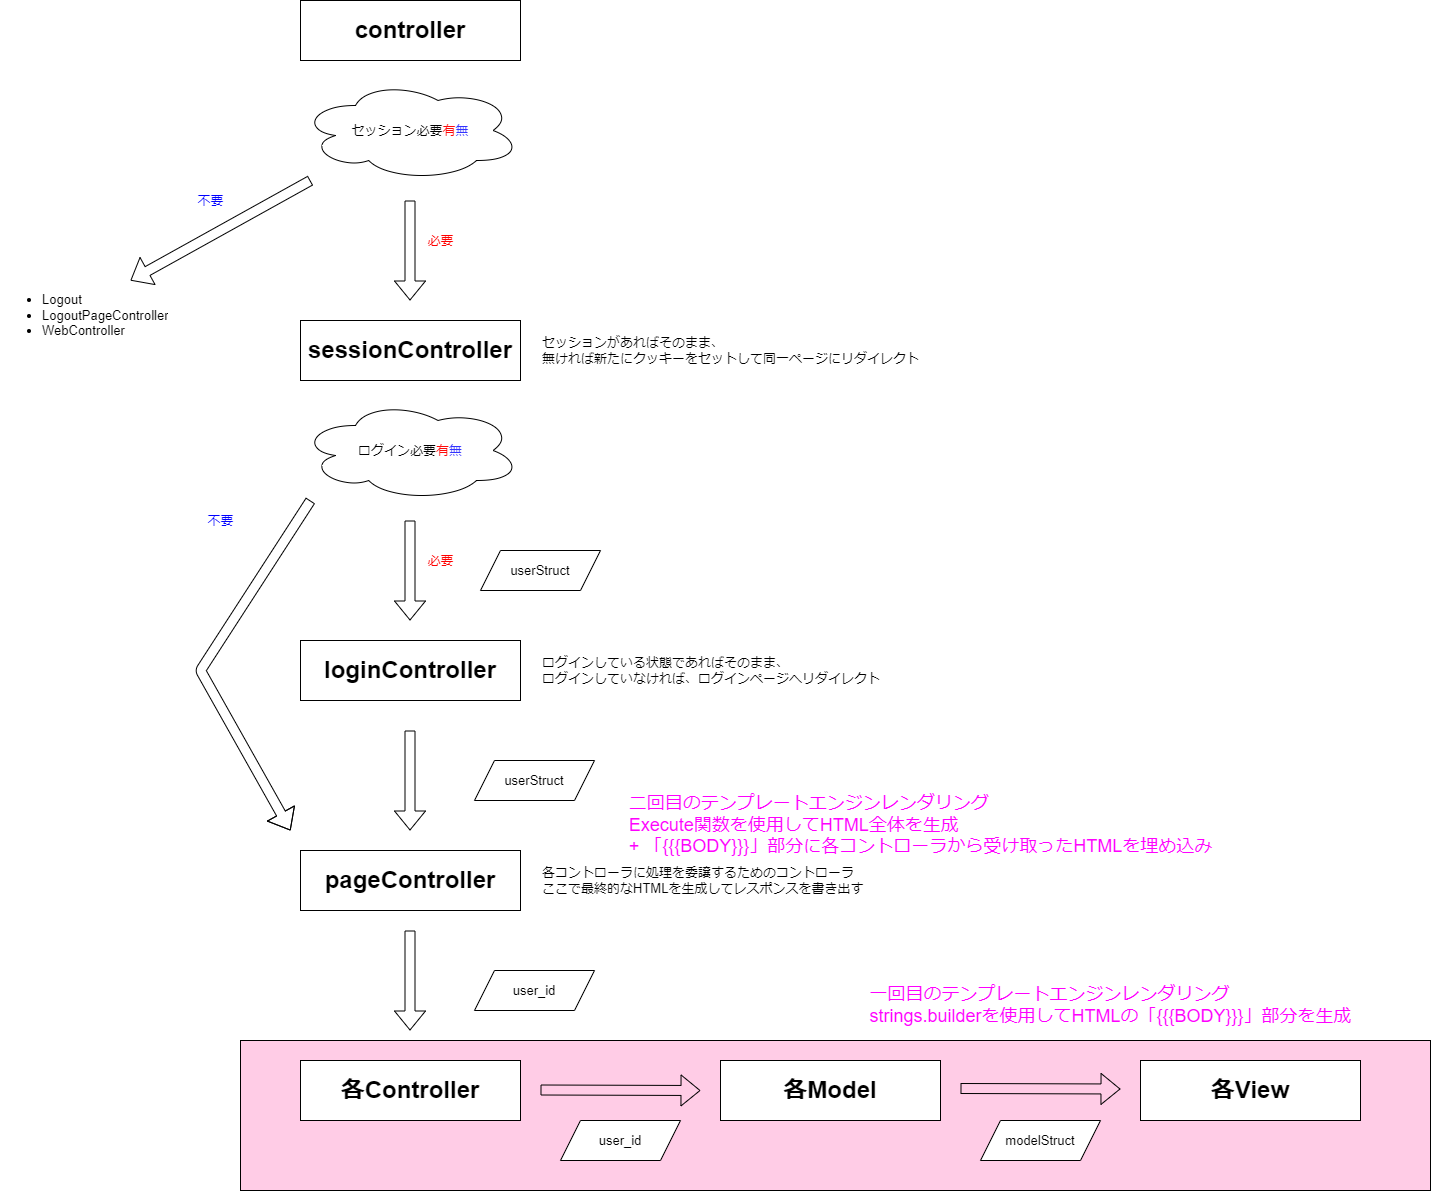

The diagram above was exported from draw.io. Its source (the exported page's mxGraphModel, read from the mxfile embedded in the PNG):
<mxGraphModel dx="1945" dy="561" grid="1" gridSize="10" guides="1" tooltips="1" connect="1" arrows="1" fold="1" page="1" pageScale="1" pageWidth="827" pageHeight="1169" math="0" shadow="0">
  <root>
    <mxCell id="0" />
    <mxCell id="1" parent="0" />
    <mxCell id="38" value="" style="rounded=0;whiteSpace=wrap;html=1;fontFamily=Helvetica;fontSize=13;fontColor=#000000;fillColor=#FFCCE6;" parent="1" vertex="1">
      <mxGeometry x="60" y="1120" width="1190" height="150" as="geometry" />
    </mxCell>
    <mxCell id="2" value="&lt;h1&gt;controller&lt;/h1&gt;" style="rounded=0;whiteSpace=wrap;html=1;" parent="1" vertex="1">
      <mxGeometry x="120" y="80" width="220" height="60" as="geometry" />
    </mxCell>
    <mxCell id="3" value="&lt;h1&gt;sessionController&lt;/h1&gt;" style="rounded=0;whiteSpace=wrap;html=1;" parent="1" vertex="1">
      <mxGeometry x="120" y="400" width="220" height="60" as="geometry" />
    </mxCell>
    <mxCell id="4" value="" style="shape=flexArrow;endArrow=classic;html=1;fontFamily=Helvetica;fontSize=13;" parent="1" edge="1">
      <mxGeometry width="50" height="50" relative="1" as="geometry">
        <mxPoint x="130" y="580" as="sourcePoint" />
        <mxPoint x="110" y="910" as="targetPoint" />
        <Array as="points">
          <mxPoint x="20" y="750" />
        </Array>
      </mxGeometry>
    </mxCell>
    <mxCell id="5" value="不要" style="text;html=1;align=center;verticalAlign=middle;resizable=0;points=[];autosize=1;strokeColor=none;fillColor=none;fontSize=13;fontFamily=Helvetica;fontColor=#0000FF;" parent="1" vertex="1">
      <mxGeometry x="20" y="590" width="40" height="20" as="geometry" />
    </mxCell>
    <mxCell id="6" value="セッション必要&lt;font color=&quot;#ff0a0a&quot;&gt;有&lt;/font&gt;&lt;font color=&quot;#3333ff&quot;&gt;無&lt;/font&gt;" style="ellipse;shape=cloud;whiteSpace=wrap;html=1;fontFamily=Helvetica;fontSize=13;" parent="1" vertex="1">
      <mxGeometry x="120" y="160" width="220" height="100" as="geometry" />
    </mxCell>
    <mxCell id="7" value="&lt;ul&gt;&lt;li&gt;Logout&lt;/li&gt;&lt;li&gt;LogoutPageController&lt;/li&gt;&lt;li&gt;WebController&lt;/li&gt;&lt;/ul&gt;" style="text;strokeColor=none;fillColor=none;html=1;whiteSpace=wrap;verticalAlign=middle;overflow=hidden;fontFamily=Helvetica;fontSize=13;" parent="1" vertex="1">
      <mxGeometry x="-180" y="350" width="190" height="90" as="geometry" />
    </mxCell>
    <mxCell id="8" value="" style="shape=flexArrow;endArrow=classic;html=1;fontFamily=Helvetica;fontSize=13;" parent="1" edge="1">
      <mxGeometry width="50" height="50" relative="1" as="geometry">
        <mxPoint x="229.5" y="280" as="sourcePoint" />
        <mxPoint x="229.5" y="380" as="targetPoint" />
      </mxGeometry>
    </mxCell>
    <mxCell id="9" value="必要" style="text;html=1;align=center;verticalAlign=middle;resizable=0;points=[];autosize=1;strokeColor=none;fillColor=none;fontSize=13;fontFamily=Helvetica;fontColor=#FF0000;" parent="1" vertex="1">
      <mxGeometry x="240" y="310" width="40" height="20" as="geometry" />
    </mxCell>
    <mxCell id="10" value="セッションがあればそのまま、&lt;br&gt;無ければ新たにクッキーをセットして同一ページにリダイレクト" style="text;html=1;align=left;verticalAlign=middle;resizable=0;points=[];autosize=1;strokeColor=none;fillColor=none;fontSize=13;fontFamily=Helvetica;fontColor=#000000;" parent="1" vertex="1">
      <mxGeometry x="360" y="410" width="390" height="40" as="geometry" />
    </mxCell>
    <mxCell id="11" value="&lt;h1&gt;loginController&lt;/h1&gt;" style="rounded=0;whiteSpace=wrap;html=1;" parent="1" vertex="1">
      <mxGeometry x="120" y="720" width="220" height="60" as="geometry" />
    </mxCell>
    <mxCell id="12" value="ログイン必要&lt;font color=&quot;#ff0a0a&quot;&gt;有&lt;/font&gt;&lt;font color=&quot;#3333ff&quot;&gt;無&lt;/font&gt;" style="ellipse;shape=cloud;whiteSpace=wrap;html=1;fontFamily=Helvetica;fontSize=13;" parent="1" vertex="1">
      <mxGeometry x="120" y="480" width="220" height="100" as="geometry" />
    </mxCell>
    <mxCell id="13" value="" style="shape=flexArrow;endArrow=classic;html=1;fontFamily=Helvetica;fontSize=13;" parent="1" edge="1">
      <mxGeometry width="50" height="50" relative="1" as="geometry">
        <mxPoint x="229.5" y="600" as="sourcePoint" />
        <mxPoint x="229.5" y="700" as="targetPoint" />
      </mxGeometry>
    </mxCell>
    <mxCell id="14" value="必要" style="text;html=1;align=center;verticalAlign=middle;resizable=0;points=[];autosize=1;strokeColor=none;fillColor=none;fontSize=13;fontFamily=Helvetica;fontColor=#FF0000;" parent="1" vertex="1">
      <mxGeometry x="240" y="630" width="40" height="20" as="geometry" />
    </mxCell>
    <mxCell id="15" value="" style="shape=flexArrow;endArrow=classic;html=1;fontFamily=Helvetica;fontSize=13;" parent="1" edge="1">
      <mxGeometry width="50" height="50" relative="1" as="geometry">
        <mxPoint x="130" y="260" as="sourcePoint" />
        <mxPoint x="-50" y="360" as="targetPoint" />
      </mxGeometry>
    </mxCell>
    <mxCell id="16" value="不要" style="text;html=1;align=center;verticalAlign=middle;resizable=0;points=[];autosize=1;strokeColor=none;fillColor=none;fontSize=13;fontFamily=Helvetica;fontColor=#0000FF;" parent="1" vertex="1">
      <mxGeometry x="10" y="270" width="40" height="20" as="geometry" />
    </mxCell>
    <mxCell id="17" value="ログインしている状態であればそのまま、&lt;br&gt;ログインしていなければ、ログインページへリダイレクト" style="text;html=1;align=left;verticalAlign=middle;resizable=0;points=[];autosize=1;strokeColor=none;fillColor=none;fontSize=13;fontFamily=Helvetica;fontColor=#000000;" parent="1" vertex="1">
      <mxGeometry x="360" y="730" width="350" height="40" as="geometry" />
    </mxCell>
    <mxCell id="18" value="&lt;h1&gt;pageController&lt;/h1&gt;" style="rounded=0;whiteSpace=wrap;html=1;" parent="1" vertex="1">
      <mxGeometry x="120" y="930" width="220" height="60" as="geometry" />
    </mxCell>
    <mxCell id="19" value="" style="shape=flexArrow;endArrow=classic;html=1;fontFamily=Helvetica;fontSize=13;" parent="1" edge="1">
      <mxGeometry width="50" height="50" relative="1" as="geometry">
        <mxPoint x="229.5" y="810" as="sourcePoint" />
        <mxPoint x="229.5" y="910" as="targetPoint" />
      </mxGeometry>
    </mxCell>
    <mxCell id="21" value="各コントローラに処理を委譲するためのコントローラ&lt;br&gt;ここで最終的なHTMLを生成してレスポンスを書き出す" style="text;html=1;align=left;verticalAlign=middle;resizable=0;points=[];autosize=1;strokeColor=none;fillColor=none;fontSize=13;fontFamily=Helvetica;fontColor=#000000;" parent="1" vertex="1">
      <mxGeometry x="360" y="940" width="340" height="40" as="geometry" />
    </mxCell>
    <mxCell id="22" value="&lt;h1&gt;各Controller&lt;/h1&gt;" style="rounded=0;whiteSpace=wrap;html=1;" parent="1" vertex="1">
      <mxGeometry x="120" y="1140" width="220" height="60" as="geometry" />
    </mxCell>
    <mxCell id="23" value="" style="shape=flexArrow;endArrow=classic;html=1;fontFamily=Helvetica;fontSize=13;" parent="1" edge="1">
      <mxGeometry width="50" height="50" relative="1" as="geometry">
        <mxPoint x="229.5" y="1010" as="sourcePoint" />
        <mxPoint x="229.5" y="1110" as="targetPoint" />
      </mxGeometry>
    </mxCell>
    <mxCell id="24" value="&lt;h1&gt;各Model&lt;/h1&gt;" style="rounded=0;whiteSpace=wrap;html=1;" parent="1" vertex="1">
      <mxGeometry x="540" y="1140" width="220" height="60" as="geometry" />
    </mxCell>
    <mxCell id="25" value="&lt;h1&gt;各View&lt;/h1&gt;" style="rounded=0;whiteSpace=wrap;html=1;" parent="1" vertex="1">
      <mxGeometry x="960" y="1140" width="220" height="60" as="geometry" />
    </mxCell>
    <mxCell id="29" value="userStruct" style="shape=parallelogram;perimeter=parallelogramPerimeter;whiteSpace=wrap;html=1;fixedSize=1;fontFamily=Helvetica;fontSize=13;fontColor=#000000;" parent="1" vertex="1">
      <mxGeometry x="300" y="630" width="120" height="40" as="geometry" />
    </mxCell>
    <mxCell id="31" value="userStruct" style="shape=parallelogram;perimeter=parallelogramPerimeter;whiteSpace=wrap;html=1;fixedSize=1;fontFamily=Helvetica;fontSize=13;fontColor=#000000;" parent="1" vertex="1">
      <mxGeometry x="294" y="840" width="120" height="40" as="geometry" />
    </mxCell>
    <mxCell id="32" value="user_id" style="shape=parallelogram;perimeter=parallelogramPerimeter;whiteSpace=wrap;html=1;fixedSize=1;fontFamily=Helvetica;fontSize=13;fontColor=#000000;" parent="1" vertex="1">
      <mxGeometry x="294" y="1050" width="120" height="40" as="geometry" />
    </mxCell>
    <mxCell id="33" value="" style="shape=flexArrow;endArrow=classic;html=1;fontFamily=Helvetica;fontSize=13;" parent="1" edge="1">
      <mxGeometry width="50" height="50" relative="1" as="geometry">
        <mxPoint x="360" y="1169.5" as="sourcePoint" />
        <mxPoint x="520" y="1170" as="targetPoint" />
      </mxGeometry>
    </mxCell>
    <mxCell id="34" value="" style="shape=flexArrow;endArrow=classic;html=1;fontFamily=Helvetica;fontSize=13;" parent="1" edge="1">
      <mxGeometry width="50" height="50" relative="1" as="geometry">
        <mxPoint x="780" y="1168" as="sourcePoint" />
        <mxPoint x="940" y="1168.5" as="targetPoint" />
      </mxGeometry>
    </mxCell>
    <mxCell id="35" value="user_id" style="shape=parallelogram;perimeter=parallelogramPerimeter;whiteSpace=wrap;html=1;fixedSize=1;fontFamily=Helvetica;fontSize=13;fontColor=#000000;" parent="1" vertex="1">
      <mxGeometry x="380" y="1200" width="120" height="40" as="geometry" />
    </mxCell>
    <mxCell id="36" value="modelStruct" style="shape=parallelogram;perimeter=parallelogramPerimeter;whiteSpace=wrap;html=1;fixedSize=1;fontFamily=Helvetica;fontSize=13;fontColor=#000000;" parent="1" vertex="1">
      <mxGeometry x="800" y="1200" width="120" height="40" as="geometry" />
    </mxCell>
    <mxCell id="39" value="&lt;div style=&quot;text-align: left&quot;&gt;&lt;span&gt;一回目のテンプレートエンジンレンダリング&lt;/span&gt;&lt;/div&gt;strings.builderを使用してHTMLの「{{{BODY}}}」部分を生成" style="text;html=1;align=center;verticalAlign=middle;resizable=0;points=[];autosize=1;strokeColor=none;fillColor=none;fontSize=18;fontFamily=Helvetica;fontColor=#FF00FF;" parent="1" vertex="1">
      <mxGeometry x="680" y="1060" width="500" height="50" as="geometry" />
    </mxCell>
    <mxCell id="40" value="&lt;div style=&quot;text-align: left&quot;&gt;&lt;span&gt;二回目のテンプレートエンジンレンダリング&lt;/span&gt;&lt;/div&gt;&lt;div style=&quot;text-align: left&quot;&gt;&lt;span&gt;Execute関数を使用してHTML全体を生成&lt;/span&gt;&lt;/div&gt;&lt;div style=&quot;text-align: left&quot;&gt;+ 「{{{BODY}}}」部分に各コントローラから受け取ったHTMLを埋め込み&lt;/div&gt;" style="text;html=1;align=center;verticalAlign=middle;resizable=0;points=[];autosize=1;strokeColor=none;fillColor=none;fontSize=18;fontFamily=Helvetica;fontColor=#FF00FF;" parent="1" vertex="1">
      <mxGeometry x="440" y="870" width="600" height="70" as="geometry" />
    </mxCell>
  </root>
</mxGraphModel>